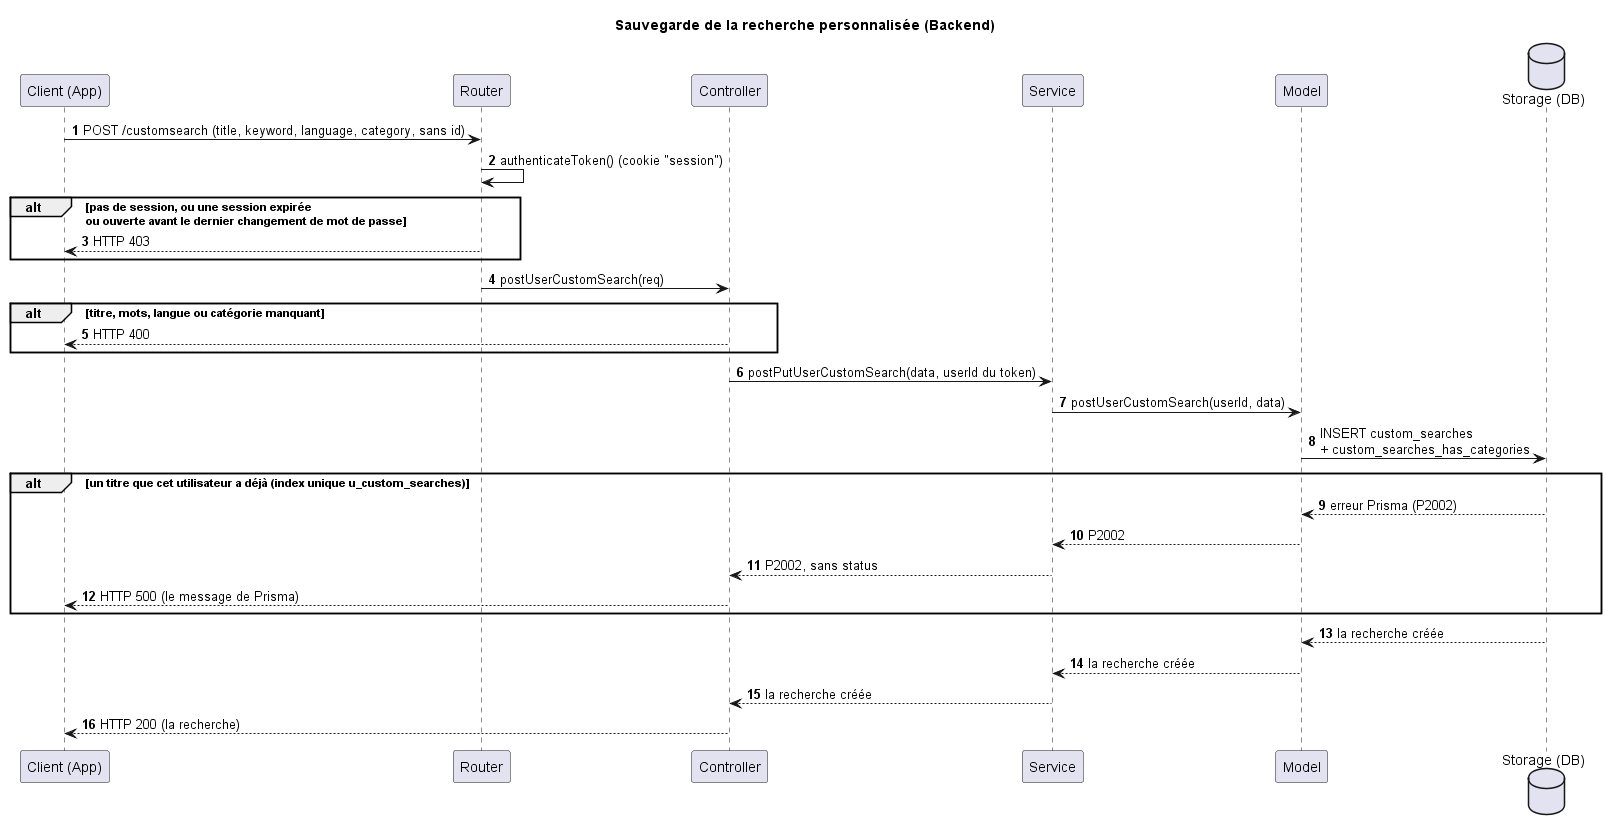

The diagram above was rendered by PlantUML. Its source (embedded in the PNG):
@startuml
title Sauvegarde de la recherche personnalisée (Backend)
autonumber

participant "Client (App)" as Client
participant "Router" as Router
participant "Controller" as Controller
participant "Service" as Service
participant "Model" as Model
database "Storage (DB)" as Storage

Client -> Router : POST /customsearch (title, keyword, language, category, sans id)
Router -> Router : authenticateToken() (cookie "session")
alt pas de session, ou une session expirée\nou ouverte avant le dernier changement de mot de passe
    Router --> Client : HTTP 403
end
Router -> Controller : postUserCustomSearch(req)
alt titre, mots, langue ou catégorie manquant
    Controller --> Client : HTTP 400
end
Controller -> Service : postPutUserCustomSearch(data, userId du token)
Service -> Model : postUserCustomSearch(userId, data)
Model -> Storage : INSERT custom_searches\n+ custom_searches_has_categories
alt un titre que cet utilisateur a déjà (index unique u_custom_searches)
    Storage --> Model : erreur Prisma (P2002)
    Model --> Service : P2002
    Service --> Controller : P2002, sans status
    Controller --> Client : HTTP 500 (le message de Prisma)
end
Storage --> Model : la recherche créée
Model --> Service : la recherche créée
Service --> Controller : la recherche créée
Controller --> Client : HTTP 200 (la recherche)

@enduml